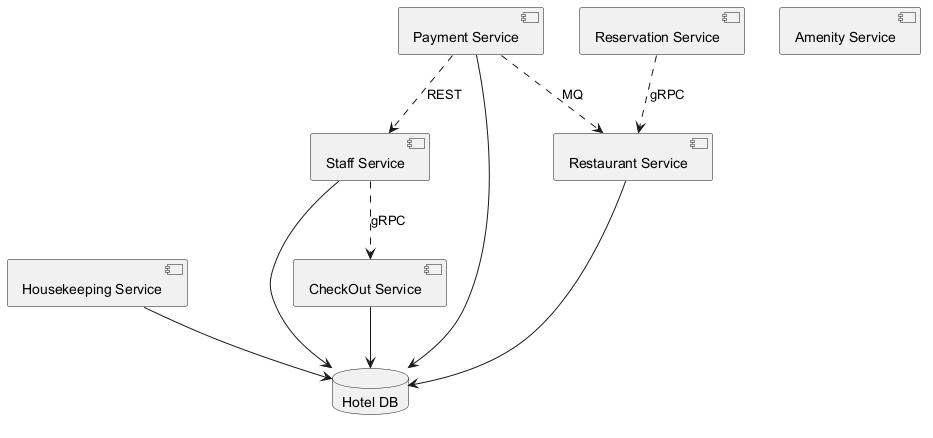

The diagram above was rendered by PlantUML. Its source (embedded in the PNG):
@startuml
skinparam backgroundColor #FFFFFF
skinparam classBackgroundColor #E8F4FA
skinparam classBorderColor #2C7DA0
component "Housekeeping Service" as C_HousekeepingService
component "Payment Service" as C_PaymentService
component "Amenity Service" as C_AmenityService
component "CheckOut Service" as C_CheckOutService
component "Restaurant Service" as C_RestaurantService
component "Reservation Service" as C_ReservationService
component "Staff Service" as C_StaffService
database "Hotel DB" as DB_hotel
C_HousekeepingService --> DB_hotel
C_PaymentService --> DB_hotel
C_CheckOutService --> DB_hotel
C_RestaurantService --> DB_hotel
C_StaffService --> DB_hotel
C_PaymentService ..> C_StaffService : REST
C_ReservationService ..> C_RestaurantService : gRPC
C_StaffService ..> C_CheckOutService : gRPC
C_PaymentService ..> C_RestaurantService : MQ
@enduml